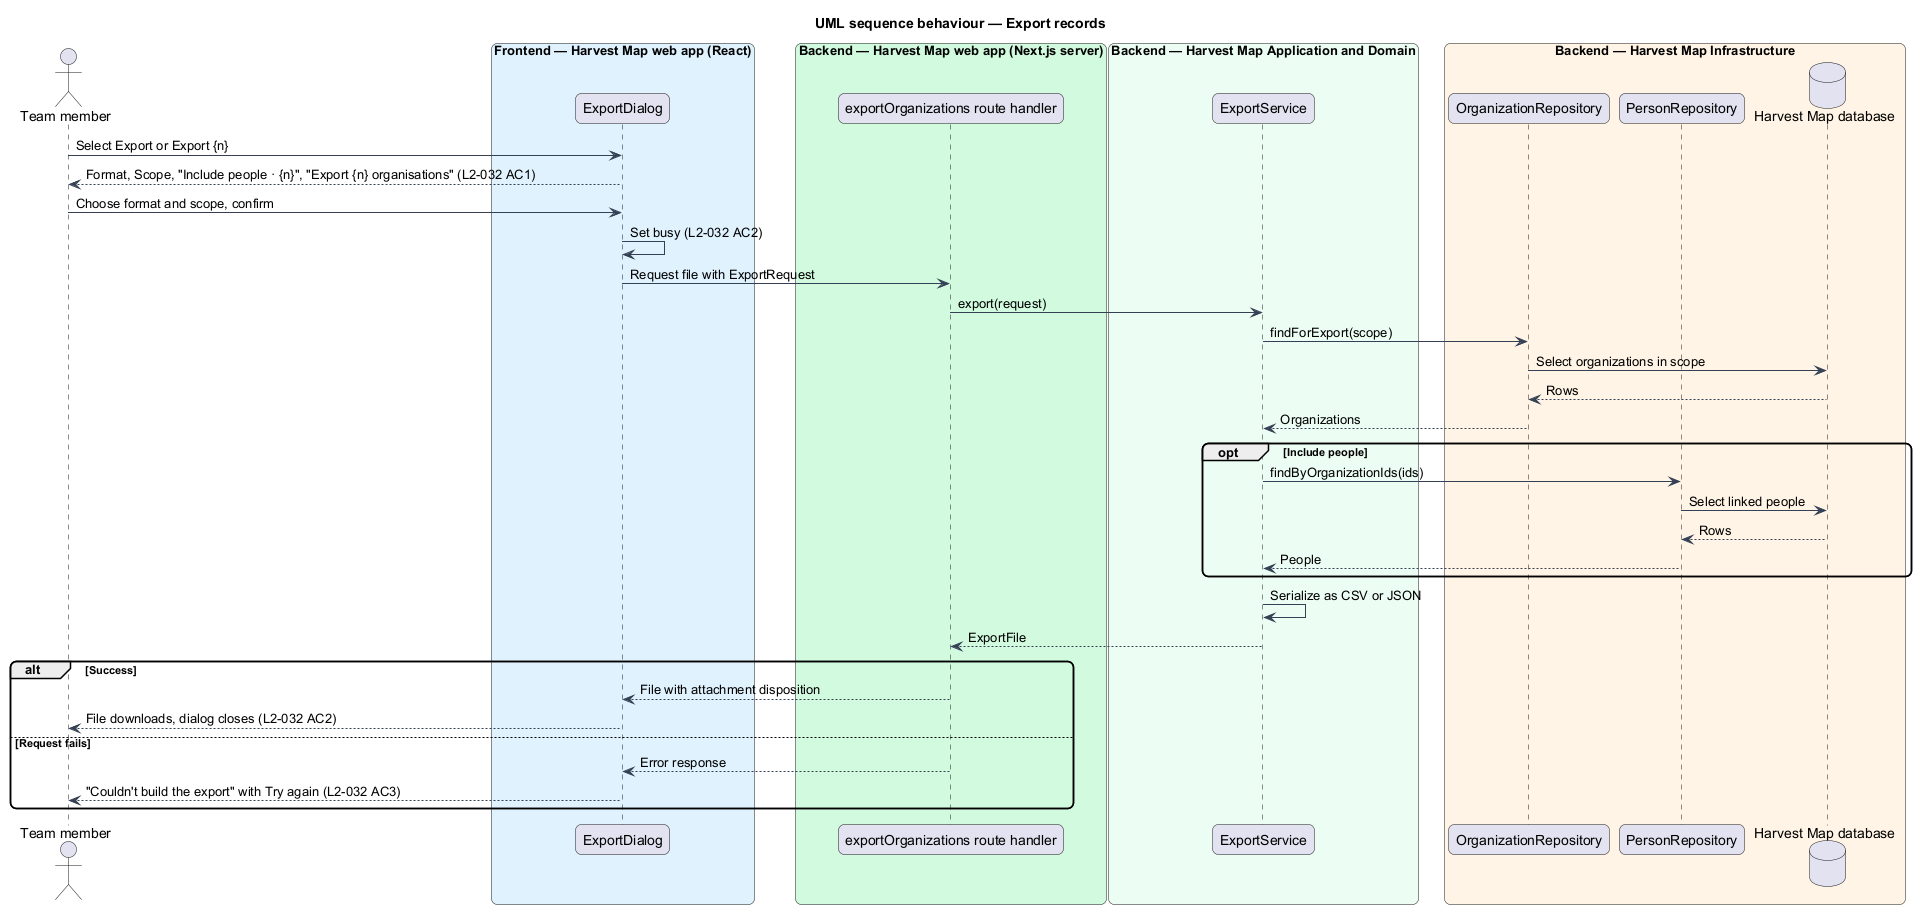

The diagram above was rendered by PlantUML. Its source (embedded in the PNG):
@startuml
title UML sequence behaviour — Export records
skinparam backgroundColor #FFFFFF
skinparam shadowing false
skinparam roundcorner 12
skinparam defaultFontName Arial
skinparam ArrowColor #344054
actor "Team member" as actor
box "Frontend — Harvest Map web app (React)" #E0F2FE
  participant "ExportDialog" as dialog
end box
box "Backend — Harvest Map web app (Next.js server)" #D1FADF
  participant "exportOrganizations route handler" as handler
end box
box "Backend — Harvest Map Application and Domain" #ECFDF3
  participant "ExportService" as service
end box
box "Backend — Harvest Map Infrastructure" #FFF4E5
  participant "OrganizationRepository" as orgs
  participant "PersonRepository" as people
  database "Harvest Map database" as db
end box
actor -> dialog : Select Export or Export {n}
dialog --> actor : Format, Scope, "Include people · {n}", "Export {n} organisations" (L2-032 AC1)
actor -> dialog : Choose format and scope, confirm
dialog -> dialog : Set busy (L2-032 AC2)
dialog -> handler : Request file with ExportRequest
handler -> service : export(request)
service -> orgs : findForExport(scope)
orgs -> db : Select organizations in scope
db --> orgs : Rows
orgs --> service : Organizations
opt Include people
  service -> people : findByOrganizationIds(ids)
  people -> db : Select linked people
  db --> people : Rows
  people --> service : People
end
service -> service : Serialize as CSV or JSON
service --> handler : ExportFile
alt Success
  handler --> dialog : File with attachment disposition
  dialog --> actor : File downloads, dialog closes (L2-032 AC2)
else Request fails
  handler --> dialog : Error response
  dialog --> actor : "Couldn't build the export" with Try again (L2-032 AC3)
end
@enduml